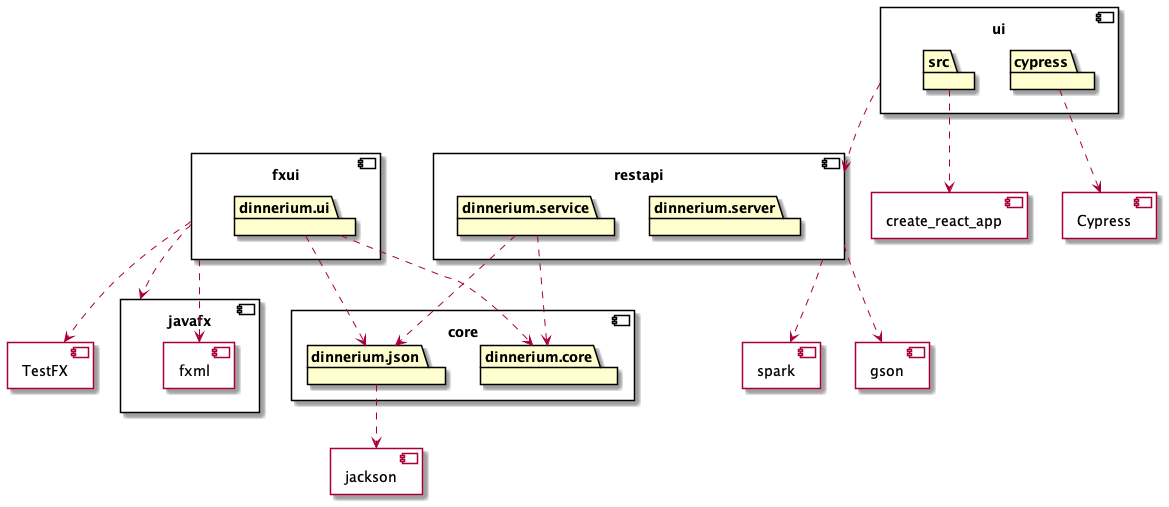

The diagram above was rendered by PlantUML. Its source (embedded in the PNG):
@startuml package_diagram

component core {
	package dinnerium.core
	package dinnerium.json
}

component jackson {
}

component TestFX {
}

dinnerium.json ..> jackson

component fxui {
	package dinnerium.ui
}

dinnerium.ui ..> dinnerium.core
dinnerium.ui ..> dinnerium.json
fxui ..> TestFX

component javafx {
	component fxml {
	}
}

fxui ..> javafx
fxui ..> fxml

component restapi {
	package dinnerium.server
	package dinnerium.service
}

component spark {
}

component gson {
}

restapi ..> spark
restapi ..> gson

component ui {
	package src
	package cypress
}

component create_react_app {
}

component Cypress {
}

src ..> create_react_app
cypress ..> Cypress
ui ..> restapi


dinnerium.service ..> dinnerium.core
dinnerium.service ..> dinnerium.json


@enduml